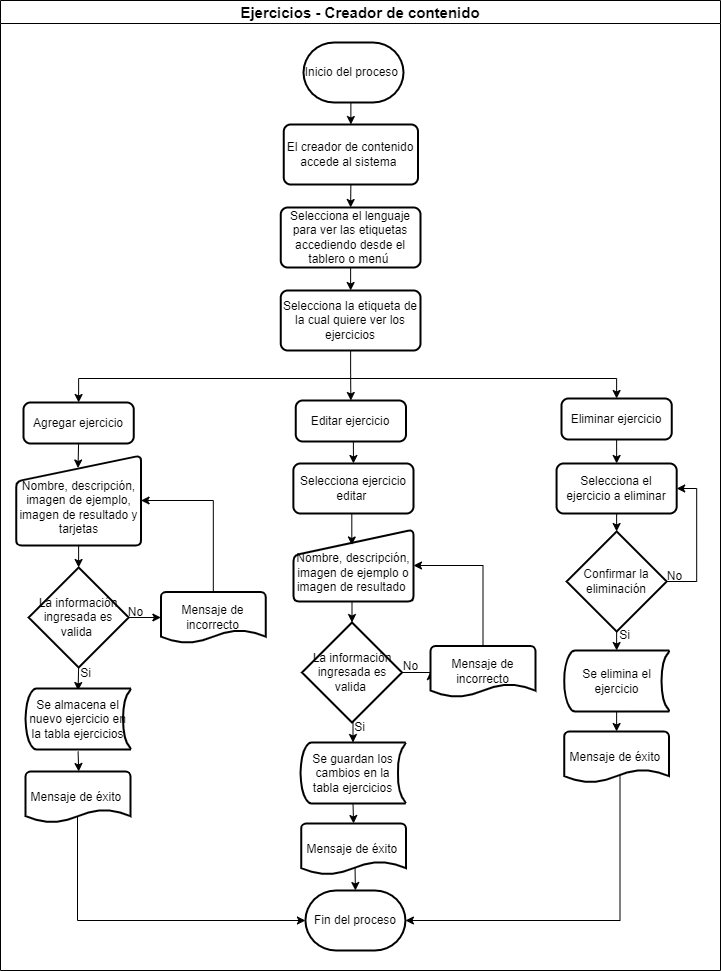

The diagram above was exported from draw.io. Its source (the exported page's mxGraphModel, read from the mxfile embedded in the PNG):
<mxGraphModel dx="1214" dy="613" grid="1" gridSize="10" guides="1" tooltips="1" connect="1" arrows="1" fold="1" page="1" pageScale="1" pageWidth="1169" pageHeight="826" background="none" math="0" shadow="0">
  <root>
    <mxCell id="0" />
    <mxCell id="1" parent="0" />
    <mxCell id="TWCeic5yNgk3BefzD6Jk-8" value="Ejercicios - Creador de contenido" style="swimlane;whiteSpace=wrap;startSize=23;fontSize=15;" parent="1" vertex="1">
      <mxGeometry x="160" y="650" width="720" height="970" as="geometry" />
    </mxCell>
    <mxCell id="TWCeic5yNgk3BefzD6Jk-37" style="edgeStyle=orthogonalEdgeStyle;rounded=0;orthogonalLoop=1;jettySize=auto;html=1;exitX=0.5;exitY=1;exitDx=0;exitDy=0;exitPerimeter=0;entryX=0.5;entryY=0;entryDx=0;entryDy=0;" parent="TWCeic5yNgk3BefzD6Jk-8" source="TWCeic5yNgk3BefzD6Jk-10" target="TWCeic5yNgk3BefzD6Jk-36" edge="1">
      <mxGeometry relative="1" as="geometry" />
    </mxCell>
    <mxCell id="TWCeic5yNgk3BefzD6Jk-10" value="Inicio del proceso&amp;nbsp;" style="strokeWidth=2;html=1;shape=mxgraph.flowchart.terminator;whiteSpace=wrap;" parent="TWCeic5yNgk3BefzD6Jk-8" vertex="1">
      <mxGeometry x="303" y="42" width="100" height="60" as="geometry" />
    </mxCell>
    <mxCell id="TWCeic5yNgk3BefzD6Jk-38" style="edgeStyle=orthogonalEdgeStyle;rounded=0;orthogonalLoop=1;jettySize=auto;html=1;exitX=0.5;exitY=1;exitDx=0;exitDy=0;entryX=0.5;entryY=0;entryDx=0;entryDy=0;" parent="TWCeic5yNgk3BefzD6Jk-8" source="TWCeic5yNgk3BefzD6Jk-36" target="CUSbiy5qK9SU0OOMwTJQ-1" edge="1">
      <mxGeometry relative="1" as="geometry">
        <mxPoint x="296" y="220" as="targetPoint" />
      </mxGeometry>
    </mxCell>
    <mxCell id="TWCeic5yNgk3BefzD6Jk-36" value="El creador de contenido accede al sistema&amp;nbsp;" style="rounded=1;whiteSpace=wrap;html=1;absoluteArcSize=1;arcSize=14;strokeWidth=2;" parent="TWCeic5yNgk3BefzD6Jk-8" vertex="1">
      <mxGeometry x="283.25" y="124" width="134.25" height="60" as="geometry" />
    </mxCell>
    <mxCell id="7AiZ_4ePCqTiMVGDVH_5-36" style="edgeStyle=orthogonalEdgeStyle;rounded=0;orthogonalLoop=1;jettySize=auto;html=1;exitX=1;exitY=0.5;exitDx=0;exitDy=0;exitPerimeter=0;entryX=0.532;entryY=0.843;entryDx=0;entryDy=0;entryPerimeter=0;startArrow=classic;startFill=1;endArrow=none;endFill=0;" parent="TWCeic5yNgk3BefzD6Jk-8" source="TWCeic5yNgk3BefzD6Jk-57" target="7AiZ_4ePCqTiMVGDVH_5-19" edge="1">
      <mxGeometry relative="1" as="geometry" />
    </mxCell>
    <mxCell id="7AiZ_4ePCqTiMVGDVH_5-37" style="edgeStyle=orthogonalEdgeStyle;rounded=0;orthogonalLoop=1;jettySize=auto;html=1;exitX=0.5;exitY=0;exitDx=0;exitDy=0;exitPerimeter=0;entryX=0.514;entryY=0.853;entryDx=0;entryDy=0;entryPerimeter=0;startArrow=classic;startFill=1;endArrow=none;endFill=0;" parent="TWCeic5yNgk3BefzD6Jk-8" source="TWCeic5yNgk3BefzD6Jk-57" target="LWma92xvDBnAoyzYxs1M-49" edge="1">
      <mxGeometry relative="1" as="geometry" />
    </mxCell>
    <mxCell id="7AiZ_4ePCqTiMVGDVH_5-38" style="edgeStyle=orthogonalEdgeStyle;rounded=0;orthogonalLoop=1;jettySize=auto;html=1;exitX=0;exitY=0.5;exitDx=0;exitDy=0;exitPerimeter=0;entryX=0.495;entryY=0.868;entryDx=0;entryDy=0;entryPerimeter=0;startArrow=classic;startFill=1;endArrow=none;endFill=0;" parent="TWCeic5yNgk3BefzD6Jk-8" source="TWCeic5yNgk3BefzD6Jk-57" target="LWma92xvDBnAoyzYxs1M-26" edge="1">
      <mxGeometry relative="1" as="geometry" />
    </mxCell>
    <mxCell id="TWCeic5yNgk3BefzD6Jk-57" value="Fin del proceso" style="strokeWidth=2;html=1;shape=mxgraph.flowchart.terminator;whiteSpace=wrap;" parent="TWCeic5yNgk3BefzD6Jk-8" vertex="1">
      <mxGeometry x="304.94" y="890" width="100" height="60" as="geometry" />
    </mxCell>
    <mxCell id="7AiZ_4ePCqTiMVGDVH_5-32" style="edgeStyle=orthogonalEdgeStyle;rounded=0;orthogonalLoop=1;jettySize=auto;html=1;exitX=0.5;exitY=1;exitDx=0;exitDy=0;entryX=0.5;entryY=0;entryDx=0;entryDy=0;startArrow=none;startFill=0;endArrow=classic;endFill=1;" parent="TWCeic5yNgk3BefzD6Jk-8" source="CUSbiy5qK9SU0OOMwTJQ-1" target="7AiZ_4ePCqTiMVGDVH_5-31" edge="1">
      <mxGeometry relative="1" as="geometry" />
    </mxCell>
    <mxCell id="CUSbiy5qK9SU0OOMwTJQ-1" value="Selecciona el lenguaje para ver las etiquetas accediendo desde el tablero o menú&amp;nbsp;" style="rounded=1;whiteSpace=wrap;html=1;absoluteArcSize=1;arcSize=14;strokeWidth=2;" parent="TWCeic5yNgk3BefzD6Jk-8" vertex="1">
      <mxGeometry x="280.25" y="207" width="139.75" height="60" as="geometry" />
    </mxCell>
    <mxCell id="LWma92xvDBnAoyzYxs1M-21" style="edgeStyle=orthogonalEdgeStyle;rounded=0;orthogonalLoop=1;jettySize=auto;html=1;exitX=0.5;exitY=0;exitDx=0;exitDy=0;entryX=0.5;entryY=0;entryDx=0;entryDy=0;startArrow=classic;startFill=1;endArrow=classic;endFill=1;" parent="TWCeic5yNgk3BefzD6Jk-8" source="LWma92xvDBnAoyzYxs1M-17" target="LWma92xvDBnAoyzYxs1M-19" edge="1">
      <mxGeometry relative="1" as="geometry" />
    </mxCell>
    <mxCell id="LWma92xvDBnAoyzYxs1M-22" style="edgeStyle=orthogonalEdgeStyle;rounded=0;orthogonalLoop=1;jettySize=auto;html=1;exitX=0.5;exitY=1;exitDx=0;exitDy=0;startArrow=none;startFill=0;endArrow=classic;endFill=1;entryX=0.495;entryY=0.15;entryDx=0;entryDy=0;entryPerimeter=0;" parent="TWCeic5yNgk3BefzD6Jk-8" edge="1">
      <mxGeometry relative="1" as="geometry">
        <mxPoint x="77.49559999999997" y="467.5" as="targetPoint" />
        <mxPoint x="78.125" y="441" as="sourcePoint" />
      </mxGeometry>
    </mxCell>
    <mxCell id="LWma92xvDBnAoyzYxs1M-17" value="Agregar ejercicio" style="rounded=1;whiteSpace=wrap;html=1;absoluteArcSize=1;arcSize=14;strokeWidth=2;" parent="TWCeic5yNgk3BefzD6Jk-8" vertex="1">
      <mxGeometry x="23" y="402" width="110.25" height="41" as="geometry" />
    </mxCell>
    <mxCell id="LWma92xvDBnAoyzYxs1M-47" style="edgeStyle=orthogonalEdgeStyle;rounded=0;orthogonalLoop=1;jettySize=auto;html=1;exitX=0.5;exitY=1;exitDx=0;exitDy=0;entryX=0.5;entryY=0;entryDx=0;entryDy=0;startArrow=none;startFill=0;endArrow=classic;endFill=1;" parent="TWCeic5yNgk3BefzD6Jk-8" source="LWma92xvDBnAoyzYxs1M-18" target="LWma92xvDBnAoyzYxs1M-46" edge="1">
      <mxGeometry relative="1" as="geometry" />
    </mxCell>
    <mxCell id="LWma92xvDBnAoyzYxs1M-18" value="Editar ejercicio" style="rounded=1;whiteSpace=wrap;html=1;absoluteArcSize=1;arcSize=14;strokeWidth=2;" parent="TWCeic5yNgk3BefzD6Jk-8" vertex="1">
      <mxGeometry x="295.25" y="400" width="110.25" height="41" as="geometry" />
    </mxCell>
    <mxCell id="LWma92xvDBnAoyzYxs1M-52" style="edgeStyle=orthogonalEdgeStyle;rounded=0;orthogonalLoop=1;jettySize=auto;html=1;exitX=0.5;exitY=1;exitDx=0;exitDy=0;entryX=0.5;entryY=0;entryDx=0;entryDy=0;startArrow=none;startFill=0;endArrow=classic;endFill=1;" parent="TWCeic5yNgk3BefzD6Jk-8" source="LWma92xvDBnAoyzYxs1M-19" target="LWma92xvDBnAoyzYxs1M-51" edge="1">
      <mxGeometry relative="1" as="geometry" />
    </mxCell>
    <mxCell id="LWma92xvDBnAoyzYxs1M-19" value="Eliminar ejercicio" style="rounded=1;whiteSpace=wrap;html=1;absoluteArcSize=1;arcSize=14;strokeWidth=2;" parent="TWCeic5yNgk3BefzD6Jk-8" vertex="1">
      <mxGeometry x="561" y="398" width="110.25" height="41" as="geometry" />
    </mxCell>
    <mxCell id="LWma92xvDBnAoyzYxs1M-25" style="edgeStyle=orthogonalEdgeStyle;rounded=0;orthogonalLoop=1;jettySize=auto;html=1;exitX=0.5;exitY=1;exitDx=0;exitDy=0;entryX=0.5;entryY=0;entryDx=0;entryDy=0;entryPerimeter=0;startArrow=none;startFill=0;endArrow=classic;endFill=1;" parent="TWCeic5yNgk3BefzD6Jk-8" edge="1">
      <mxGeometry relative="1" as="geometry">
        <mxPoint x="78.12000000000012" y="544" as="sourcePoint" />
        <mxPoint x="78.11999999999989" y="567" as="targetPoint" />
      </mxGeometry>
    </mxCell>
    <mxCell id="LWma92xvDBnAoyzYxs1M-23" value="&lt;br&gt;Nombre, descripción, imagen de ejemplo, imagen de resultado y tarjetas" style="html=1;strokeWidth=2;shape=manualInput;whiteSpace=wrap;rounded=1;size=26;arcSize=11;" parent="TWCeic5yNgk3BefzD6Jk-8" vertex="1">
      <mxGeometry x="15.680000000000007" y="455" width="124.88" height="90" as="geometry" />
    </mxCell>
    <mxCell id="LWma92xvDBnAoyzYxs1M-30" style="edgeStyle=orthogonalEdgeStyle;rounded=0;orthogonalLoop=1;jettySize=auto;html=1;exitX=1;exitY=0.5;exitDx=0;exitDy=0;exitPerimeter=0;startArrow=none;startFill=0;endArrow=classic;endFill=1;" parent="TWCeic5yNgk3BefzD6Jk-8" target="LWma92xvDBnAoyzYxs1M-29" edge="1">
      <mxGeometry relative="1" as="geometry">
        <mxPoint x="128.1199999999999" y="617" as="sourcePoint" />
      </mxGeometry>
    </mxCell>
    <mxCell id="LWma92xvDBnAoyzYxs1M-36" style="edgeStyle=orthogonalEdgeStyle;rounded=0;orthogonalLoop=1;jettySize=auto;html=1;exitX=0.5;exitY=1;exitDx=0;exitDy=0;exitPerimeter=0;entryX=0.5;entryY=0;entryDx=0;entryDy=0;entryPerimeter=0;startArrow=none;startFill=0;endArrow=classic;endFill=1;" parent="TWCeic5yNgk3BefzD6Jk-8" edge="1">
      <mxGeometry relative="1" as="geometry">
        <mxPoint x="78.11999999999989" y="667" as="sourcePoint" />
        <mxPoint x="77.55999999999995" y="690" as="targetPoint" />
      </mxGeometry>
    </mxCell>
    <mxCell id="LWma92xvDBnAoyzYxs1M-24" value="La información ingresada es valida&amp;nbsp;" style="strokeWidth=2;html=1;shape=mxgraph.flowchart.decision;whiteSpace=wrap;" parent="TWCeic5yNgk3BefzD6Jk-8" vertex="1">
      <mxGeometry x="28.120000000000005" y="567" width="100" height="100" as="geometry" />
    </mxCell>
    <mxCell id="LWma92xvDBnAoyzYxs1M-26" value="Mensaje de éxito&amp;nbsp;" style="strokeWidth=2;html=1;shape=mxgraph.flowchart.document2;whiteSpace=wrap;size=0.25;" parent="TWCeic5yNgk3BefzD6Jk-8" vertex="1">
      <mxGeometry x="25.11999999999999" y="771" width="104.87" height="51" as="geometry" />
    </mxCell>
    <mxCell id="LWma92xvDBnAoyzYxs1M-28" value="Si" style="text;html=1;align=center;verticalAlign=middle;resizable=0;points=[];autosize=1;strokeColor=none;fillColor=none;" parent="TWCeic5yNgk3BefzD6Jk-8" vertex="1">
      <mxGeometry x="70.12" y="658" width="30" height="30" as="geometry" />
    </mxCell>
    <mxCell id="7AiZ_4ePCqTiMVGDVH_5-34" style="edgeStyle=orthogonalEdgeStyle;rounded=0;orthogonalLoop=1;jettySize=auto;html=1;exitX=0.5;exitY=0;exitDx=0;exitDy=0;exitPerimeter=0;entryX=1;entryY=0.5;entryDx=0;entryDy=0;startArrow=none;startFill=0;endArrow=classic;endFill=1;" parent="TWCeic5yNgk3BefzD6Jk-8" source="LWma92xvDBnAoyzYxs1M-29" target="LWma92xvDBnAoyzYxs1M-23" edge="1">
      <mxGeometry relative="1" as="geometry" />
    </mxCell>
    <mxCell id="LWma92xvDBnAoyzYxs1M-29" value="Mensaje de incorrecto" style="strokeWidth=2;html=1;shape=mxgraph.flowchart.document2;whiteSpace=wrap;size=0.25;" parent="TWCeic5yNgk3BefzD6Jk-8" vertex="1">
      <mxGeometry x="160.38" y="591.5" width="104.87" height="51" as="geometry" />
    </mxCell>
    <mxCell id="LWma92xvDBnAoyzYxs1M-31" value="No" style="text;html=1;align=center;verticalAlign=middle;resizable=0;points=[];autosize=1;strokeColor=none;fillColor=none;" parent="TWCeic5yNgk3BefzD6Jk-8" vertex="1">
      <mxGeometry x="115" y="596.5" width="40" height="30" as="geometry" />
    </mxCell>
    <mxCell id="7AiZ_4ePCqTiMVGDVH_5-3" style="edgeStyle=orthogonalEdgeStyle;rounded=0;orthogonalLoop=1;jettySize=auto;html=1;exitX=0.5;exitY=1;exitDx=0;exitDy=0;entryX=0.5;entryY=0;entryDx=0;entryDy=0;entryPerimeter=0;" parent="TWCeic5yNgk3BefzD6Jk-8" source="LWma92xvDBnAoyzYxs1M-33" target="7AiZ_4ePCqTiMVGDVH_5-1" edge="1">
      <mxGeometry relative="1" as="geometry" />
    </mxCell>
    <mxCell id="LWma92xvDBnAoyzYxs1M-33" value="&lt;br&gt;Nombre, descripción, imagen de ejemplo o imagen de resultado&amp;nbsp;" style="html=1;strokeWidth=2;shape=manualInput;whiteSpace=wrap;rounded=1;size=26;arcSize=11;" parent="TWCeic5yNgk3BefzD6Jk-8" vertex="1">
      <mxGeometry x="293" y="529" width="120" height="72" as="geometry" />
    </mxCell>
    <mxCell id="LWma92xvDBnAoyzYxs1M-37" style="edgeStyle=orthogonalEdgeStyle;rounded=0;orthogonalLoop=1;jettySize=auto;html=1;exitX=0.5;exitY=1;exitDx=0;exitDy=0;exitPerimeter=0;startArrow=none;startFill=0;endArrow=classic;endFill=1;" parent="TWCeic5yNgk3BefzD6Jk-8" edge="1">
      <mxGeometry relative="1" as="geometry">
        <mxPoint x="78.20000000000005" y="771" as="targetPoint" />
        <mxPoint x="77.55999999999995" y="751" as="sourcePoint" />
      </mxGeometry>
    </mxCell>
    <mxCell id="LWma92xvDBnAoyzYxs1M-35" value="Se almacena el nuevo ejercicio en la tabla ejercicios" style="strokeWidth=2;html=1;shape=mxgraph.flowchart.stored_data;whiteSpace=wrap;" parent="TWCeic5yNgk3BefzD6Jk-8" vertex="1">
      <mxGeometry x="25.120000000000005" y="688" width="104.88" height="61" as="geometry" />
    </mxCell>
    <mxCell id="LWma92xvDBnAoyzYxs1M-50" style="edgeStyle=orthogonalEdgeStyle;rounded=0;orthogonalLoop=1;jettySize=auto;html=1;exitX=0.5;exitY=1;exitDx=0;exitDy=0;exitPerimeter=0;entryX=0.5;entryY=0;entryDx=0;entryDy=0;entryPerimeter=0;startArrow=none;startFill=0;endArrow=classic;endFill=1;" parent="TWCeic5yNgk3BefzD6Jk-8" source="LWma92xvDBnAoyzYxs1M-43" target="LWma92xvDBnAoyzYxs1M-49" edge="1">
      <mxGeometry relative="1" as="geometry" />
    </mxCell>
    <mxCell id="LWma92xvDBnAoyzYxs1M-43" value="Se guardan los cambios en la tabla ejercicios" style="strokeWidth=2;html=1;shape=mxgraph.flowchart.stored_data;whiteSpace=wrap;" parent="TWCeic5yNgk3BefzD6Jk-8" vertex="1">
      <mxGeometry x="300.06" y="742" width="104.88" height="61" as="geometry" />
    </mxCell>
    <mxCell id="LWma92xvDBnAoyzYxs1M-48" style="edgeStyle=orthogonalEdgeStyle;rounded=0;orthogonalLoop=1;jettySize=auto;html=1;exitX=0.5;exitY=1;exitDx=0;exitDy=0;entryX=0.486;entryY=0.215;entryDx=0;entryDy=0;entryPerimeter=0;startArrow=none;startFill=0;endArrow=classic;endFill=1;" parent="TWCeic5yNgk3BefzD6Jk-8" source="LWma92xvDBnAoyzYxs1M-46" target="LWma92xvDBnAoyzYxs1M-33" edge="1">
      <mxGeometry relative="1" as="geometry" />
    </mxCell>
    <mxCell id="LWma92xvDBnAoyzYxs1M-46" value="Selecciona ejercicio editar&amp;nbsp;" style="rounded=1;whiteSpace=wrap;html=1;absoluteArcSize=1;arcSize=14;strokeWidth=2;" parent="TWCeic5yNgk3BefzD6Jk-8" vertex="1">
      <mxGeometry x="292.87" y="463" width="120.13" height="50" as="geometry" />
    </mxCell>
    <mxCell id="LWma92xvDBnAoyzYxs1M-49" value="Mensaje de éxito&amp;nbsp;" style="strokeWidth=2;html=1;shape=mxgraph.flowchart.document2;whiteSpace=wrap;size=0.25;" parent="TWCeic5yNgk3BefzD6Jk-8" vertex="1">
      <mxGeometry x="300.63" y="823" width="104.87" height="51" as="geometry" />
    </mxCell>
    <mxCell id="7AiZ_4ePCqTiMVGDVH_5-9" style="edgeStyle=orthogonalEdgeStyle;rounded=0;orthogonalLoop=1;jettySize=auto;html=1;exitX=0.5;exitY=1;exitDx=0;exitDy=0;entryX=0.5;entryY=0;entryDx=0;entryDy=0;entryPerimeter=0;" parent="TWCeic5yNgk3BefzD6Jk-8" source="LWma92xvDBnAoyzYxs1M-51" target="7AiZ_4ePCqTiMVGDVH_5-8" edge="1">
      <mxGeometry relative="1" as="geometry" />
    </mxCell>
    <mxCell id="LWma92xvDBnAoyzYxs1M-51" value="Selecciona el ejercicio a eliminar" style="rounded=1;whiteSpace=wrap;html=1;absoluteArcSize=1;arcSize=14;strokeWidth=2;" parent="TWCeic5yNgk3BefzD6Jk-8" vertex="1">
      <mxGeometry x="556.06" y="463" width="120.13" height="50" as="geometry" />
    </mxCell>
    <mxCell id="7AiZ_4ePCqTiMVGDVH_5-2" style="edgeStyle=orthogonalEdgeStyle;rounded=0;orthogonalLoop=1;jettySize=auto;html=1;exitX=0.5;exitY=1;exitDx=0;exitDy=0;exitPerimeter=0;entryX=0.5;entryY=0;entryDx=0;entryDy=0;entryPerimeter=0;" parent="TWCeic5yNgk3BefzD6Jk-8" source="7AiZ_4ePCqTiMVGDVH_5-1" target="LWma92xvDBnAoyzYxs1M-43" edge="1">
      <mxGeometry relative="1" as="geometry" />
    </mxCell>
    <mxCell id="7AiZ_4ePCqTiMVGDVH_5-39" style="edgeStyle=orthogonalEdgeStyle;rounded=0;orthogonalLoop=1;jettySize=auto;html=1;exitX=1;exitY=0.5;exitDx=0;exitDy=0;exitPerimeter=0;entryX=0;entryY=0.5;entryDx=0;entryDy=0;entryPerimeter=0;startArrow=none;startFill=0;endArrow=classic;endFill=1;" parent="TWCeic5yNgk3BefzD6Jk-8" source="7AiZ_4ePCqTiMVGDVH_5-1" target="7AiZ_4ePCqTiMVGDVH_5-5" edge="1">
      <mxGeometry relative="1" as="geometry" />
    </mxCell>
    <mxCell id="7AiZ_4ePCqTiMVGDVH_5-1" value="La información ingresada es valida&amp;nbsp;" style="strokeWidth=2;html=1;shape=mxgraph.flowchart.decision;whiteSpace=wrap;" parent="TWCeic5yNgk3BefzD6Jk-8" vertex="1">
      <mxGeometry x="301.5" y="622" width="100" height="100" as="geometry" />
    </mxCell>
    <mxCell id="7AiZ_4ePCqTiMVGDVH_5-4" value="Si" style="text;html=1;align=center;verticalAlign=middle;resizable=0;points=[];autosize=1;strokeColor=none;fillColor=none;" parent="TWCeic5yNgk3BefzD6Jk-8" vertex="1">
      <mxGeometry x="344" y="712" width="30" height="30" as="geometry" />
    </mxCell>
    <mxCell id="7AiZ_4ePCqTiMVGDVH_5-7" style="edgeStyle=orthogonalEdgeStyle;rounded=0;orthogonalLoop=1;jettySize=auto;html=1;exitX=0.5;exitY=0;exitDx=0;exitDy=0;exitPerimeter=0;entryX=1;entryY=0.5;entryDx=0;entryDy=0;" parent="TWCeic5yNgk3BefzD6Jk-8" source="7AiZ_4ePCqTiMVGDVH_5-5" target="LWma92xvDBnAoyzYxs1M-33" edge="1">
      <mxGeometry relative="1" as="geometry" />
    </mxCell>
    <mxCell id="7AiZ_4ePCqTiMVGDVH_5-5" value="Mensaje de incorrecto" style="strokeWidth=2;html=1;shape=mxgraph.flowchart.document2;whiteSpace=wrap;size=0.25;" parent="TWCeic5yNgk3BefzD6Jk-8" vertex="1">
      <mxGeometry x="430.06999999999994" y="645.5" width="104.87" height="51" as="geometry" />
    </mxCell>
    <mxCell id="7AiZ_4ePCqTiMVGDVH_5-18" style="edgeStyle=orthogonalEdgeStyle;rounded=0;orthogonalLoop=1;jettySize=auto;html=1;exitX=0.5;exitY=1;exitDx=0;exitDy=0;exitPerimeter=0;entryX=0.5;entryY=0;entryDx=0;entryDy=0;entryPerimeter=0;" parent="TWCeic5yNgk3BefzD6Jk-8" source="7AiZ_4ePCqTiMVGDVH_5-8" target="7AiZ_4ePCqTiMVGDVH_5-17" edge="1">
      <mxGeometry relative="1" as="geometry" />
    </mxCell>
    <mxCell id="7AiZ_4ePCqTiMVGDVH_5-35" style="edgeStyle=orthogonalEdgeStyle;rounded=0;orthogonalLoop=1;jettySize=auto;html=1;exitX=1;exitY=0.5;exitDx=0;exitDy=0;exitPerimeter=0;entryX=1;entryY=0.5;entryDx=0;entryDy=0;startArrow=none;startFill=0;endArrow=classic;endFill=1;" parent="TWCeic5yNgk3BefzD6Jk-8" source="7AiZ_4ePCqTiMVGDVH_5-8" target="LWma92xvDBnAoyzYxs1M-51" edge="1">
      <mxGeometry relative="1" as="geometry" />
    </mxCell>
    <mxCell id="7AiZ_4ePCqTiMVGDVH_5-8" value="Confirmar la eliminación" style="strokeWidth=2;html=1;shape=mxgraph.flowchart.decision;whiteSpace=wrap;" parent="TWCeic5yNgk3BefzD6Jk-8" vertex="1">
      <mxGeometry x="566.12" y="531" width="100" height="100" as="geometry" />
    </mxCell>
    <mxCell id="7AiZ_4ePCqTiMVGDVH_5-20" style="edgeStyle=orthogonalEdgeStyle;rounded=0;orthogonalLoop=1;jettySize=auto;html=1;exitX=0.5;exitY=1;exitDx=0;exitDy=0;exitPerimeter=0;" parent="TWCeic5yNgk3BefzD6Jk-8" source="7AiZ_4ePCqTiMVGDVH_5-17" target="7AiZ_4ePCqTiMVGDVH_5-19" edge="1">
      <mxGeometry relative="1" as="geometry" />
    </mxCell>
    <mxCell id="7AiZ_4ePCqTiMVGDVH_5-17" value="Se elimina el ejercicio" style="strokeWidth=2;html=1;shape=mxgraph.flowchart.stored_data;whiteSpace=wrap;" parent="TWCeic5yNgk3BefzD6Jk-8" vertex="1">
      <mxGeometry x="563.69" y="650" width="104.88" height="61" as="geometry" />
    </mxCell>
    <mxCell id="7AiZ_4ePCqTiMVGDVH_5-19" value="Mensaje de éxito&amp;nbsp;" style="strokeWidth=2;html=1;shape=mxgraph.flowchart.document2;whiteSpace=wrap;size=0.25;" parent="TWCeic5yNgk3BefzD6Jk-8" vertex="1">
      <mxGeometry x="563.6800000000001" y="731" width="104.87" height="51" as="geometry" />
    </mxCell>
    <mxCell id="7AiZ_4ePCqTiMVGDVH_5-21" value="Si" style="text;html=1;align=center;verticalAlign=middle;resizable=0;points=[];autosize=1;strokeColor=none;fillColor=none;" parent="TWCeic5yNgk3BefzD6Jk-8" vertex="1">
      <mxGeometry x="609" y="620" width="30" height="30" as="geometry" />
    </mxCell>
    <mxCell id="7AiZ_4ePCqTiMVGDVH_5-29" value="No" style="text;html=1;align=center;verticalAlign=middle;resizable=0;points=[];autosize=1;strokeColor=none;fillColor=none;" parent="TWCeic5yNgk3BefzD6Jk-8" vertex="1">
      <mxGeometry x="654" y="561" width="40" height="30" as="geometry" />
    </mxCell>
    <mxCell id="7AiZ_4ePCqTiMVGDVH_5-30" value="No" style="text;html=1;align=center;verticalAlign=middle;resizable=0;points=[];autosize=1;strokeColor=none;fillColor=none;" parent="TWCeic5yNgk3BefzD6Jk-8" vertex="1">
      <mxGeometry x="390" y="651" width="40" height="30" as="geometry" />
    </mxCell>
    <mxCell id="7AiZ_4ePCqTiMVGDVH_5-33" style="edgeStyle=orthogonalEdgeStyle;rounded=0;orthogonalLoop=1;jettySize=auto;html=1;exitX=0.5;exitY=1;exitDx=0;exitDy=0;entryX=0.5;entryY=0;entryDx=0;entryDy=0;startArrow=none;startFill=0;endArrow=classic;endFill=1;" parent="TWCeic5yNgk3BefzD6Jk-8" source="7AiZ_4ePCqTiMVGDVH_5-31" target="LWma92xvDBnAoyzYxs1M-18" edge="1">
      <mxGeometry relative="1" as="geometry" />
    </mxCell>
    <mxCell id="7AiZ_4ePCqTiMVGDVH_5-31" value="Selecciona la etiqueta de la cual quiere ver los ejercicios" style="rounded=1;whiteSpace=wrap;html=1;absoluteArcSize=1;arcSize=14;strokeWidth=2;" parent="TWCeic5yNgk3BefzD6Jk-8" vertex="1">
      <mxGeometry x="280.25" y="290" width="139.75" height="60" as="geometry" />
    </mxCell>
  </root>
</mxGraphModel>